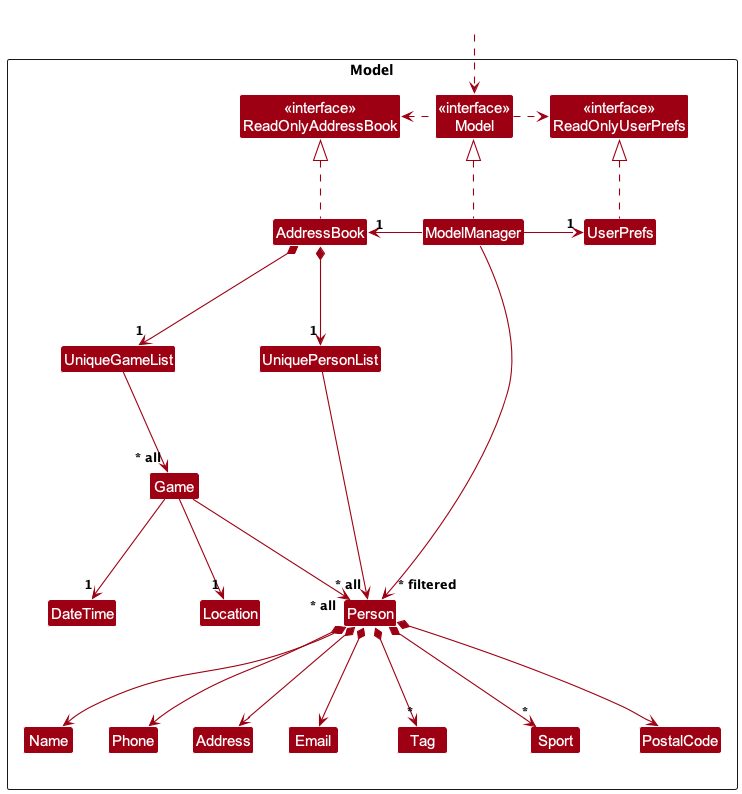

The diagram above was rendered by PlantUML. Its source (embedded in the PNG):
@startuml
!include style.puml
skinparam arrowThickness 1.1
skinparam arrowColor MODEL_COLOR
skinparam classBackgroundColor MODEL_COLOR

Package Model as ModelPackage <<Rectangle>>{

  Class "<<interface>>\nReadOnlyAddressBook" as ReadOnlyAddressBook
  Class "<<interface>>\nReadOnlyUserPrefs" as ReadOnlyUserPrefs
  Class "<<interface>>\nModel" as Model
  Class AddressBook
  Class ModelManager
  Class UserPrefs

  Class UniquePersonList
  Class Person
  Class Address
  Class Email
  Class Name
  Class Phone
  Class Tag
  Class Sport
  Class PostalCode

  Class UniqueGameList
  Class Game
  Class DateTime
  Class Location

  Class I #FFFFFF
}

Class HiddenOutside #FFFFFF
HiddenOutside ..> Model

AddressBook .up.|> ReadOnlyAddressBook

ModelManager .up.|> Model
Model .right.> ReadOnlyUserPrefs
Model .left.> ReadOnlyAddressBook

ModelManager -left-> "1" AddressBook
ModelManager -right-> "1" UserPrefs
UserPrefs .up.|> ReadOnlyUserPrefs

AddressBook *--> "1" UniquePersonList
UniquePersonList --> "~* all" Person
Person *--> Name
Person *--> Phone
Person *--> Email
Person *--> Address
Person *--> PostalCode
Person *--> "*" Tag
Person *--> "*" Sport

Person -[hidden]up--> I
UniquePersonList -[hidden]right-> I
Name -[hidden]right-> Phone
Phone -[hidden]right-> Address
Address -[hidden]right-> Email

ModelManager --> "~* filtered" Person

AddressBook *--> "1" UniqueGameList

UniqueGameList --> "~* all" Game

Game --> "~* all" Person
Game --> "1" DateTime
Game --> "1" Location

@enduml